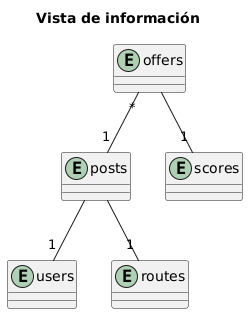

The diagram above was rendered by PlantUML. Its source (embedded in the PNG):
@startuml
title Vista de información

entity "users" as users
entity "routes" as routes
entity "posts" as posts
entity "offers" as offers
entity "scores" as scores

posts -- "1" users
posts -- "1" routes
offers "*" -- "1" posts
offers -- "1" scores
@enduml